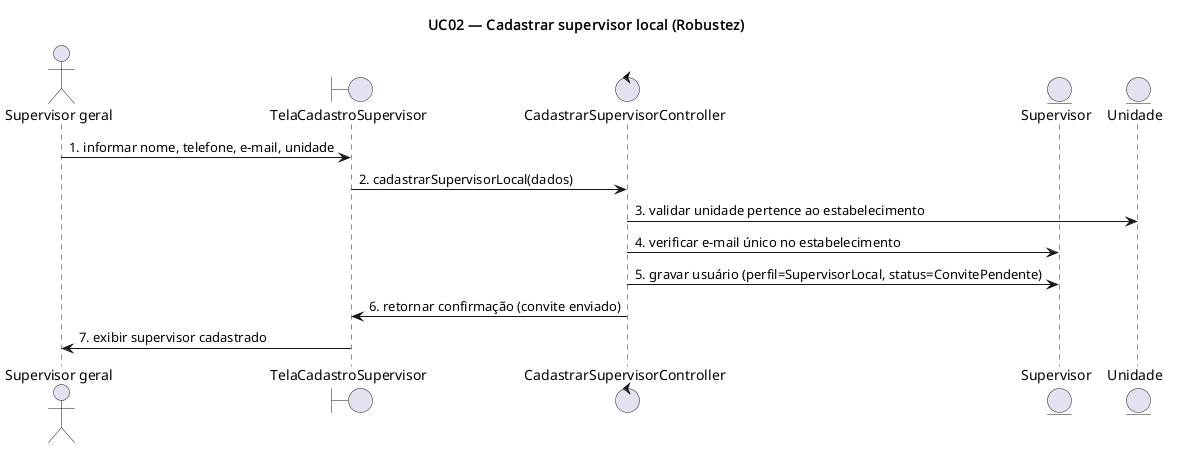

The diagram above was rendered by PlantUML. Its source (embedded in the PNG):
@startuml UC02-robustez
title UC02 — Cadastrar supervisor local (Robustez)

actor "Supervisor geral" as SupervisorGeral
boundary TelaCadastroSupervisor
control CadastrarSupervisorController
entity Supervisor
entity Unidade

SupervisorGeral -> TelaCadastroSupervisor : 1. informar nome, telefone, e-mail, unidade
TelaCadastroSupervisor -> CadastrarSupervisorController : 2. cadastrarSupervisorLocal(dados)
CadastrarSupervisorController -> Unidade : 3. validar unidade pertence ao estabelecimento
CadastrarSupervisorController -> Supervisor : 4. verificar e-mail único no estabelecimento
CadastrarSupervisorController -> Supervisor : 5. gravar usuário (perfil=SupervisorLocal, status=ConvitePendente)
CadastrarSupervisorController -> TelaCadastroSupervisor : 6. retornar confirmação (convite enviado)
TelaCadastroSupervisor -> SupervisorGeral : 7. exibir supervisor cadastrado

@enduml